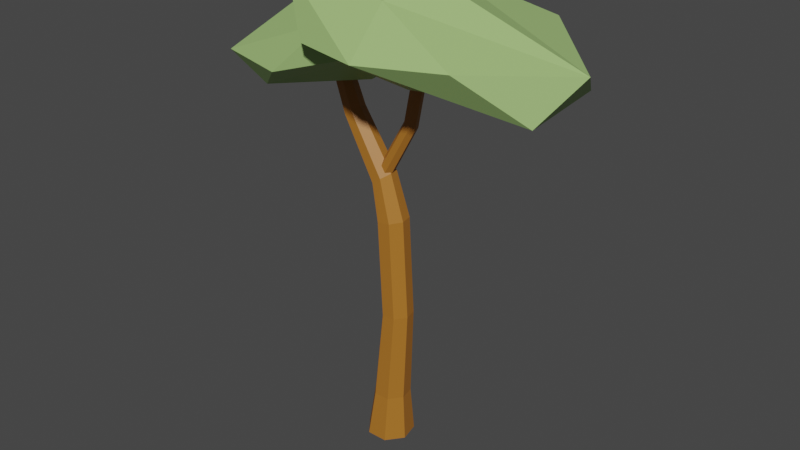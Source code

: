 # Source: tree.blend  (saved by Blender 2.80.75; exported with 4.5.12 LTS)
import bpy
from mathutils import Matrix  # noqa: F401  (used for matrix-valued properties, if any)

bpy.ops.wm.read_factory_settings(use_empty=True)
scene = bpy.context.scene
scene.name = 'Scene'

# ---- collections
col_collection = bpy.data.collections.new('Collection'); scene.collection.children.link(col_collection)

# ---- materials (node trees are filled in below, after node groups)
mat_material_001 = bpy.data.materials.new('Material.001')
mat_material_001.use_transparent_shadow = False
mat_material_002 = bpy.data.materials.new('Material.002')
mat_material_002.use_transparent_shadow = False

# ---- material node trees
mat_material_001.use_nodes = True; mat_material_001.node_tree.nodes.clear()
_N = mat_material_001.node_tree.nodes; _L = mat_material_001.node_tree.links
n0 = _N.new('ShaderNodeOutputMaterial'); n0.name = 'Material Output'; n0.location = (300, 300)
n1 = _N.new('ShaderNodeBsdfPrincipled'); n1.name = 'Principled BSDF'; n1.location = (10, 300)
n1.distribution = 'GGX'
n1.subsurface_method = 'BURLEY'
n1.inputs[0].default_value = (0.3524, 0.5489, 0.1874, 1.0)
n1.inputs[3].default_value = 1.45
n1.inputs[27].default_value = (0.0, 0.0, 0.0, 1.0)
n1.inputs[28].default_value = 1.0
_L.new(n1.outputs[0], n0.inputs[0])
n0.is_active_output = True
mat_material_002.use_nodes = True; mat_material_002.node_tree.nodes.clear()
_N = mat_material_002.node_tree.nodes; _L = mat_material_002.node_tree.links
n0 = _N.new('ShaderNodeOutputMaterial'); n0.name = 'Material Output'; n0.location = (300, 300)
n1 = _N.new('ShaderNodeBsdfPrincipled'); n1.name = 'Principled BSDF'; n1.location = (10, 300)
n1.distribution = 'GGX'
n1.subsurface_method = 'BURLEY'
n1.inputs[0].default_value = (0.42, 0.1607, 0.02059, 1.0)
n1.inputs[3].default_value = 1.45
n1.inputs[27].default_value = (0.0, 0.0, 0.0, 1.0)
n1.inputs[28].default_value = 1.0
_L.new(n1.outputs[0], n0.inputs[0])
n0.is_active_output = True

# ---- world
world_world = bpy.data.worlds.new('World'); scene.world = world_world
world_world.use_nodes = True; world_world.node_tree.nodes.clear()
_N = world_world.node_tree.nodes; _L = world_world.node_tree.links
n0 = _N.new('ShaderNodeOutputWorld'); n0.name = 'World Output'; n0.location = (300, 300)
n1 = _N.new('ShaderNodeBackground'); n1.name = 'Background'; n1.location = (10, 300)
n1.inputs[0].default_value = (0.05088, 0.05088, 0.05088, 1.0)
_L.new(n1.outputs[0], n0.inputs[0])
n0.is_active_output = True
world_world.color = (0.05088, 0.05088, 0.05088)
world_world.use_sun_shadow = False
world_world.sun_shadow_jitter_overblur = 0.0

# ---- meshes
me_cylinder_001 = bpy.data.meshes.new('Cylinder.001')
me_cylinder_001.from_pydata([(-3.721, -0.6011, 15.71), (2.702, -0.5264, 17.32), (-0.4387, -0.4292, 13.17), (-6.061, -2.153, 13.58), (2.235, -0.7915, 16.17), (-0.7387, -2.474, 15.7), (6.968, 2.461, 13.66), (8.289, 0.02337, 15.1), (-0.5196, 0.4606, 16.25), (1.032, 1.609, 17.16), (-2.797, 2.548, 16.94), (1.734, -4.035, 15.12), (7.185, -1.432, 13.46), (0.04534, 1.064, 13.91), (0.004327, 2.324, 15.64), (-7.096, -0.7214, 13.28), (-6.964, 0.4521, 11.91), (1.637, -0.9346, 13.4), (1.771, -2.397, 16.9), (4.669, 3.804, 15.56), (4.604, 0.2531, 13.2), (-3.314, -2.671, 13.4), (-3.975, 2.736, 13.31), (-4.207, 1.577, 14.88), (-1.779, 2.899, 15.49), (1.473, -2.025, 14.95), (2.467, 0.8664, 15.29), (-4.79, -1.562, 12.3), (-1.307, 2.538, 13.92), (-6.915, 1.401, 13.04), (-1.176, -3.321, 15.12), (1.442, 3.857, 14.47), (5.263, -3.323, 15.39), (-2.801, -2.135, 17.24), (-4.119, 0.06372, 15.87), (-3.429, 0.8006, 12.24), (0.0, 1.0, -2.49), (0.09999, 0.7682, -0.4998), (0.7818, 0.6235, -2.49), (0.7006, 0.479, -0.4998), (0.9749, -0.2225, -2.49), (0.8489, -0.1709, -0.4998), (0.4339, -0.901, -2.49), (0.4333, -0.6921, -0.4998), (-0.4339, -0.901, -2.49), (-0.2333, -0.6921, -0.4998), (-0.9749, -0.2225, -2.49), (-0.649, -0.1709, -0.4998), (-0.7818, 0.6235, -2.49), (-0.5006, 0.479, -0.4998), (0.3938, 0.6464, 3.395), (0.8985, 0.403, 3.422), (1.023, -0.1438, 3.429), (0.6739, -0.5824, 3.41), (0.1138, -0.5824, 3.38), (-0.2354, -0.1438, 3.361), (-0.1108, 0.403, 3.368), (0.1702, 0.6464, 7.538), (0.6719, 0.403, 7.598), (0.7958, -0.1438, 7.613), (0.4486, -0.5824, 7.571), (-0.1082, -0.5824, 7.504), (-0.4554, -0.1438, 7.462), (-0.3315, 0.403, 7.477), (-0.248, 0.5401, 9.164), (0.09768, 0.3368, 9.406), (0.1831, -0.1202, 9.466), (-0.05617, -0.4866, 9.298), (-0.4398, -0.4866, 9.029), (-0.6791, -0.1202, 8.861), (-0.5937, 0.3368, 8.921), (-1.691, 0.4456, 11.55), (-1.406, 0.2778, 11.75), (-1.336, -0.09916, 11.8), (-1.533, -0.4015, 11.66), (-1.849, -0.4015, 11.44), (-2.047, -0.09916, 11.3), (-1.976, 0.2778, 11.35), (-0.3316, 0.3134, 9.171), (-0.1103, 0.1954, 9.066), (-0.05563, -0.06974, 9.04), (-0.2088, -0.2824, 9.113), (-0.4544, -0.2824, 9.23), (-0.6075, -0.06974, 9.303), (-0.5528, 0.1954, 9.277), (1.037, 0.2909, 11.6), (1.242, 0.1814, 11.51), (1.293, -0.06474, 11.48), (1.151, -0.2621, 11.55), (0.9229, -0.2621, 11.66), (0.7808, -0.06474, 11.73), (0.8315, 0.1814, 11.7), (1.7, 0.2745, 14.97), (1.91, 0.1712, 14.93), (1.962, -0.06109, 14.92), (1.816, -0.2474, 14.95), (1.583, -0.2474, 15.0), (1.438, -0.06109, 15.03), (1.49, 0.1712, 15.02), (-2.586, 0.3701, 13.92), (-2.306, 0.2308, 13.99), (-2.237, -0.08236, 14.01), (-2.431, -0.3335, 13.96), (-2.741, -0.3335, 13.88), (-2.934, -0.08236, 13.82), (-2.865, 0.2308, 13.84)], [], [(16, 27, 15), (12, 7, 32), (6, 31, 19), (4, 8, 5), (27, 2, 25), (2, 28, 26), (22, 29, 23), (8, 23, 0), (13, 17, 30), (13, 34, 24), (13, 24, 31), (18, 32, 7), (11, 32, 18), (7, 19, 9), (19, 10, 9), (17, 13, 20), (22, 35, 29), (4, 25, 26), (15, 27, 3), (35, 16, 29), (14, 26, 28), (27, 21, 3), (29, 16, 15), (3, 21, 5), (0, 3, 5), (29, 15, 23), (8, 14, 23), (31, 24, 10), (9, 18, 1), (9, 33, 18), (33, 11, 18), (18, 7, 1), (10, 34, 33), (10, 24, 34), (32, 11, 12), (7, 12, 6), (20, 31, 6), (20, 13, 31), (13, 30, 34), (12, 20, 6), (17, 11, 30), (17, 20, 11), (20, 12, 11), (23, 15, 0), (15, 3, 0), (26, 14, 4), (28, 22, 14), (28, 35, 22), (27, 25, 21), (16, 35, 27), (28, 2, 35), (21, 25, 5), (5, 25, 4), (22, 23, 14), (0, 5, 8), (34, 30, 33), (33, 30, 11), (19, 31, 10), (6, 19, 7), (7, 9, 1), (9, 10, 33), (4, 14, 8), (2, 27, 35), (25, 2, 26), (36, 37, 39, 38), (38, 39, 41, 40), (40, 41, 43, 42), (42, 43, 45, 44), (44, 45, 47, 46), (43, 41, 52, 53), (46, 47, 49, 48), (48, 49, 37, 36), (36, 38, 40, 42, 44, 46, 48), (56, 55, 62, 63), (49, 47, 55, 56), (45, 43, 53, 54), (37, 49, 56, 50), (41, 39, 51, 52), (47, 45, 54, 55), (39, 37, 50, 51), (57, 63, 70, 64), (54, 53, 60, 61), (52, 51, 58, 59), (50, 56, 63, 57), (55, 54, 61, 62), (53, 52, 59, 60), (51, 50, 57, 58), (68, 67, 74, 75), (62, 61, 68, 69), (60, 59, 66, 67), (58, 57, 64, 65), (63, 62, 69, 70), (61, 60, 67, 68), (59, 58, 65, 66), (72, 71, 99, 100), (66, 65, 72, 73), (64, 70, 77, 71), (69, 68, 75, 76), (67, 66, 73, 74), (65, 64, 71, 72), (70, 69, 76, 77), (82, 81, 88, 89), (87, 86, 93, 94), (80, 79, 86, 87), (78, 84, 91, 85), (83, 82, 89, 90), (81, 80, 87, 88), (79, 78, 85, 86), (84, 83, 90, 91), (93, 92, 98, 97, 96, 95, 94), (85, 91, 98, 92), (90, 89, 96, 97), (88, 87, 94, 95), (86, 85, 92, 93), (91, 90, 97, 98), (89, 88, 95, 96), (100, 99, 105, 104, 103, 102, 101), (77, 76, 104, 105), (75, 74, 102, 103), (73, 72, 100, 101), (71, 77, 105, 99), (76, 75, 103, 104), (74, 73, 101, 102)])
me_cylinder_001.polygons.foreach_set('material_index', [0, 0, 0, 0, 0, 0, 0, 0, 0, 0, 0, 0, 0, 0, 0, 0, 0, 0, 0, 0, 0, 0, 0, 0, 0, 0, 0, 0, 0, 0, 0, 0, 0, 0, 0, 0, 0, 0, 0, 0, 0, 0, 0, 0, 0, 0, 0, 0, 0, 0, 0, 0, 0, 0, 0, 0, 0, 0, 0, 0, 0, 0, 0, 0, 1, 1, 1, 1, 1, 1, 1, 1, 1, 1, 1, 1, 1, 1, 1, 1, 1, 1, 1, 1, 1, 1, 1, 1, 1, 1, 1, 1, 1, 1, 1, 1, 1, 1, 1, 1, 1, 1, 1, 1, 1, 1, 1, 1, 1, 1, 1, 1, 1, 1, 1, 1, 1, 1, 1, 1, 1, 1, 1])
_uv = me_cylinder_001.uv_layers.new(name='UVMap')
_uv.uv.foreach_set('vector', [0.1826, 0.1584, 0.07786, 0.1439, 0.1568, 0.2743, 0.6837, 0.1631, 0.6443, 0.2857, 0.7746, 0.2788, 0.5522, 0.189, 0.4099, 0.1708, 0.4764, 0.2938, 0.6785, 0.2768, 0.6952, 0.386, 0.7859, 0.315, 0.8537, 0.07261, 0.801, 0.06568, 0.745, 0.1807, 0.4878, 0.05782, 0.4448, 0.1725, 0.5938, 0.1962, 0.3567, 0.2043, 0.2502, 0.2671, 0.3494, 0.355, 0.4039, 0.4004, 0.3494, 0.355, 0.3711, 0.4594, 0.125, 0.07317, 0.07966, 0.04958, 0.05082, 0.1709, 0.282, 0.08028, 0.1862, 0.1979, 0.2997, 0.1897, 0.282, 0.08028, 0.2997, 0.1897, 0.339, 0.1292, 0.7798, 0.3706, 0.7746, 0.2788, 0.6443, 0.2857, 0.8665, 0.229, 0.7746, 0.2788, 0.8969, 0.3618, 0.6393, 0.2853, 0.4764, 0.2938, 0.5104, 0.3972, 0.4764, 0.2938, 0.2656, 0.2892, 0.3536, 0.3807, 0.4507, 0.01639, 0.4198, 0.07323, 0.4927, 0.1003, 0.3567, 0.2043, 0.2793, 0.07899, 0.2502, 0.2671, 0.6785, 0.2768, 0.745, 0.1807, 0.5938, 0.1962, 0.1568, 0.2743, 0.07786, 0.1439, 0.06046, 0.244, 0.2793, 0.07899, 0.2122, 0.1627, 0.2502, 0.2671, 0.4947, 0.2909, 0.5938, 0.1962, 0.4448, 0.1725, 0.9432, 0.2165, 0.8931, 0.2041, 0.9612, 0.2833, 0.2502, 0.2671, 0.2122, 0.1627, 0.1568, 0.2743, 0.9612, 0.2833, 0.8931, 0.2041, 0.8387, 0.333, 0.9247, 0.414, 0.9612, 0.2833, 0.8387, 0.333, 0.2502, 0.2671, 0.1568, 0.2743, 0.216, 0.4056, 0.4039, 0.4004, 0.4947, 0.2909, 0.3494, 0.355, 0.4099, 0.1708, 0.2997, 0.1897, 0.2656, 0.2892, 0.2273, 0.3731, 0.1257, 0.3703, 0.1738, 0.437, 0.2273, 0.3731, 0.1095, 0.3017, 0.1257, 0.3703, 0.9834, 0.3035, 0.8665, 0.229, 0.8969, 0.3618, 0.7798, 0.3706, 0.6443, 0.2857, 0.734, 0.4324, 0.2656, 0.2892, 0.1862, 0.1979, 0.1095, 0.3017, 0.2656, 0.2892, 0.2997, 0.1897, 0.1862, 0.1979, 0.7746, 0.2788, 0.8665, 0.229, 0.7229, 0.1703, 0.6443, 0.2857, 0.6837, 0.1631, 0.5522, 0.189, 0.4927, 0.1003, 0.4099, 0.1708, 0.5522, 0.189, 0.4927, 0.1003, 0.4198, 0.07323, 0.4099, 0.1708, 0.125, 0.07317, 0.05082, 0.1709, 0.1862, 0.1979, 0.6837, 0.1631, 0.6239, 0.09552, 0.5522, 0.189, 0.8305, 0.04569, 0.8665, 0.229, 0.9077, 0.1613, 0.8305, 0.04569, 0.7786, 0.07309, 0.8665, 0.229, 0.7786, 0.07309, 0.7229, 0.1703, 0.8665, 0.229, 0.216, 0.4056, 0.1568, 0.2743, 0.1668, 0.4361, 0.1568, 0.2743, 0.1136, 0.3543, 0.125, 0.374, 0.5938, 0.1962, 0.4947, 0.2909, 0.6785, 0.2768, 0.4448, 0.1725, 0.3567, 0.2043, 0.4947, 0.2909, 0.4448, 0.1725, 0.4133, 0.0815, 0.375, 0.1466, 0.8537, 0.07261, 0.745, 0.1807, 0.8931, 0.2041, 0.1826, 0.1584, 0.1022, 0.02968, 0.07786, 0.1439, 0.4448, 0.1725, 0.4878, 0.05782, 0.4133, 0.0815, 0.8931, 0.2041, 0.745, 0.1807, 0.7859, 0.315, 0.7859, 0.315, 0.745, 0.1807, 0.6785, 0.2768, 0.3567, 0.2043, 0.3494, 0.355, 0.4947, 0.2909, 0.7515, 0.4304, 0.7859, 0.315, 0.6952, 0.386, 0.1862, 0.1979, 0.05082, 0.1709, 0.1095, 0.3017, 0.9834, 0.3035, 0.9077, 0.1613, 0.8665, 0.229, 0.4764, 0.2938, 0.4099, 0.1708, 0.2656, 0.2892, 0.5522, 0.189, 0.4764, 0.2938, 0.6443, 0.2857, 0.6393, 0.2853, 0.5104, 0.3972, 0.5521, 0.4519, 0.2273, 0.3731, 0.2656, 0.2892, 0.1095, 0.3017, 0.6785, 0.2768, 0.4947, 0.2909, 0.5558, 0.3824, 0.07955, 0.01968, 0.07786, 0.1439, 0.1022, 0.02968, 0.745, 0.1807, 0.6486, 0.05614, 0.5938, 0.1962, 1.0, 0.5, 1.0, 1.0, 0.8571, 1.0, 0.8571, 0.5, 0.8571, 0.5, 0.8571, 1.0, 0.7143, 1.0, 0.7143, 0.5, 0.7143, 0.5, 0.7143, 1.0, 0.5714, 1.0, 0.5714, 0.5, 0.5714, 0.5, 0.5714, 1.0, 0.4286, 1.0, 0.4286, 0.5, 0.4286, 0.5, 0.4286, 1.0, 0.2857, 1.0, 0.2857, 0.5, 0.5714, 1.0, 0.7143, 1.0, 0.7143, 1.0, 0.5714, 1.0, 0.2857, 0.5, 0.2857, 1.0, 0.1429, 1.0, 0.1429, 0.5, 0.1429, 0.5, 0.1429, 1.0, 2.98e-08, 1.0, 2.98e-08, 0.5, 0.75, 0.49, 0.9376, 0.3996, 0.984, 0.1966, 0.8541, 0.03377, 0.6459, 0.03377, 0.516, 0.1966, 0.5624, 0.3996, 0.1429, 1.0, 0.2857, 1.0, 0.2857, 1.0, 0.1429, 1.0, 0.1429, 1.0, 0.2857, 1.0, 0.2857, 1.0, 0.1429, 1.0, 0.4286, 1.0, 0.5714, 1.0, 0.5714, 1.0, 0.4286, 1.0, 2.98e-08, 1.0, 0.1429, 1.0, 0.1429, 1.0, 2.98e-08, 1.0, 0.7143, 1.0, 0.8571, 1.0, 0.8571, 1.0, 0.7143, 1.0, 0.2857, 1.0, 0.4286, 1.0, 0.4286, 1.0, 0.2857, 1.0, 0.8571, 1.0, 1.0, 1.0, 1.0, 1.0, 0.8571, 1.0, 2.98e-08, 1.0, 0.1429, 1.0, 0.1429, 1.0, 2.98e-08, 1.0, 0.4286, 1.0, 0.5714, 1.0, 0.5714, 1.0, 0.4286, 1.0, 0.7143, 1.0, 0.8571, 1.0, 0.8571, 1.0, 0.7143, 1.0, 2.98e-08, 1.0, 0.1429, 1.0, 0.1429, 1.0, 2.98e-08, 1.0, 0.2857, 1.0, 0.4286, 1.0, 0.4286, 1.0, 0.2857, 1.0, 0.5714, 1.0, 0.7143, 1.0, 0.7143, 1.0, 0.5714, 1.0, 0.8571, 1.0, 1.0, 1.0, 1.0, 1.0, 0.8571, 1.0, 0.4286, 1.0, 0.5714, 1.0, 0.5714, 1.0, 0.4286, 1.0, 0.2857, 1.0, 0.4286, 1.0, 0.4286, 1.0, 0.2857, 1.0, 0.5714, 1.0, 0.7143, 1.0, 0.7143, 1.0, 0.5714, 1.0, 0.8571, 1.0, 1.0, 1.0, 1.0, 1.0, 0.8571, 1.0, 0.1429, 1.0, 0.2857, 1.0, 0.2857, 1.0, 0.1429, 1.0, 0.4286, 1.0, 0.5714, 1.0, 0.5714, 1.0, 0.4286, 1.0, 0.7143, 1.0, 0.8571, 1.0, 0.8571, 1.0, 0.7143, 1.0, 0.8571, 1.0, 1.0, 1.0, 1.0, 1.0, 0.8571, 1.0, 0.7143, 1.0, 0.8571, 1.0, 0.8571, 1.0, 0.7143, 1.0, 2.98e-08, 1.0, 0.1429, 1.0, 0.1429, 1.0, 2.98e-08, 1.0, 0.2857, 1.0, 0.4286, 1.0, 0.4286, 1.0, 0.2857, 1.0, 0.5714, 1.0, 0.7143, 1.0, 0.7143, 1.0, 0.5714, 1.0, 0.8571, 1.0, 1.0, 1.0, 1.0, 1.0, 0.8571, 1.0, 0.1429, 1.0, 0.2857, 1.0, 0.2857, 1.0, 0.1429, 1.0, 0.4286, 1.0, 0.5714, 1.0, 0.5714, 1.0, 0.4286, 1.0, 0.7143, 1.0, 0.8571, 1.0, 0.8571, 1.0, 0.7143, 1.0, 0.7143, 1.0, 0.8571, 1.0, 0.8571, 1.0, 0.7143, 1.0, 2.98e-08, 1.0, 0.1429, 1.0, 0.1429, 1.0, 2.98e-08, 1.0, 0.2857, 1.0, 0.4286, 1.0, 0.4286, 1.0, 0.2857, 1.0, 0.5714, 1.0, 0.7143, 1.0, 0.7143, 1.0, 0.5714, 1.0, 0.8571, 1.0, 1.0, 1.0, 1.0, 1.0, 0.8571, 1.0, 0.1429, 1.0, 0.2857, 1.0, 0.2857, 1.0, 0.1429, 1.0, 0.4376, 0.3996, 0.25, 0.49, 0.06236, 0.3996, 0.01602, 0.1966, 0.1459, 0.03377, 0.3541, 0.03377, 0.484, 0.1966, 2.98e-08, 1.0, 0.1429, 1.0, 0.1429, 1.0, 2.98e-08, 1.0, 0.2857, 1.0, 0.4286, 1.0, 0.4286, 1.0, 0.2857, 1.0, 0.5714, 1.0, 0.7143, 1.0, 0.7143, 1.0, 0.5714, 1.0, 0.8571, 1.0, 1.0, 1.0, 1.0, 1.0, 0.8571, 1.0, 0.1429, 1.0, 0.2857, 1.0, 0.2857, 1.0, 0.1429, 1.0, 0.4286, 1.0, 0.5714, 1.0, 0.5714, 1.0, 0.4286, 1.0, 0.4376, 0.3996, 0.25, 0.49, 0.06236, 0.3996, 0.01602, 0.1966, 0.1459, 0.03377, 0.3541, 0.03377, 0.484, 0.1966, 0.1429, 1.0, 0.2857, 1.0, 0.2857, 1.0, 0.1429, 1.0, 0.4286, 1.0, 0.5714, 1.0, 0.5714, 1.0, 0.4286, 1.0, 0.7143, 1.0, 0.8571, 1.0, 0.8571, 1.0, 0.7143, 1.0, 2.98e-08, 1.0, 0.1429, 1.0, 0.1429, 1.0, 2.98e-08, 1.0, 0.2857, 1.0, 0.4286, 1.0, 0.4286, 1.0, 0.2857, 1.0, 0.5714, 1.0, 0.7143, 1.0, 0.7143, 1.0, 0.5714, 1.0])
me_cylinder_001.materials.append(mat_material_001)
me_cylinder_001.materials.append(mat_material_002)
me_cylinder_001.use_remesh_preserve_volume = False
me_cylinder_001.use_remesh_preserve_attributes = False
me_cylinder_001.use_mirror_vertex_groups = False
me_cylinder_001.update()

# ---- objects
ob_cylinder_001 = bpy.data.objects.new('Cylinder.001', me_cylinder_001)

# ---- transforms, parenting, visibility, modifiers, constraints
ob_cylinder_001.location = (0.0, 0.0, 0.0)
ob_cylinder_001.lineart.crease_threshold = 0.0

# ---- collection membership
col_collection.objects.link(ob_cylinder_001)

# ---- scene / render settings (as saved in the file)
scene.frame_start = 1; scene.frame_end = 250; scene.frame_set(1)
scene.render.engine = 'BLENDER_EEVEE_NEXT'
scene.cycles.use_denoising = False
scene.cycles.samples = 128
scene.cycles.sampling_pattern = 'TABULATED_SOBOL'
scene.cycles.use_adaptive_sampling = False
scene.cycles.use_light_tree = False
scene.view_settings.view_transform = 'Filmic'
bpy.context.view_layer.update()

# ---- added for rendering (the .blend has no active camera and no usable light): camera, sun
cam_auto = bpy.data.cameras.new('AutoCamera')
cam_auto.lens = 50.0
cam_auto.sensor_width = 36.0
cam_auto.clip_end = 1000.0
ob_auto_camera = bpy.data.objects.new('AutoCamera', cam_auto)
scene.collection.objects.link(ob_auto_camera)
ob_auto_camera.location = (24.9223, -29.2798, 26.8736)
ob_auto_camera.rotation_euler = (1.09748, -7.21219e-08, 0.694738)
scene.camera = ob_auto_camera
light_auto_sun = bpy.data.lights.new('AutoSun', 'SUN')
light_auto_sun.energy = 3.0
light_auto_sun.angle = 0.0523599
ob_auto_sun = bpy.data.objects.new('AutoSun', light_auto_sun)
scene.collection.objects.link(ob_auto_sun)
ob_auto_sun.rotation_euler = (0.872665, 0.174533, 0.523599)
bpy.context.view_layer.update()
